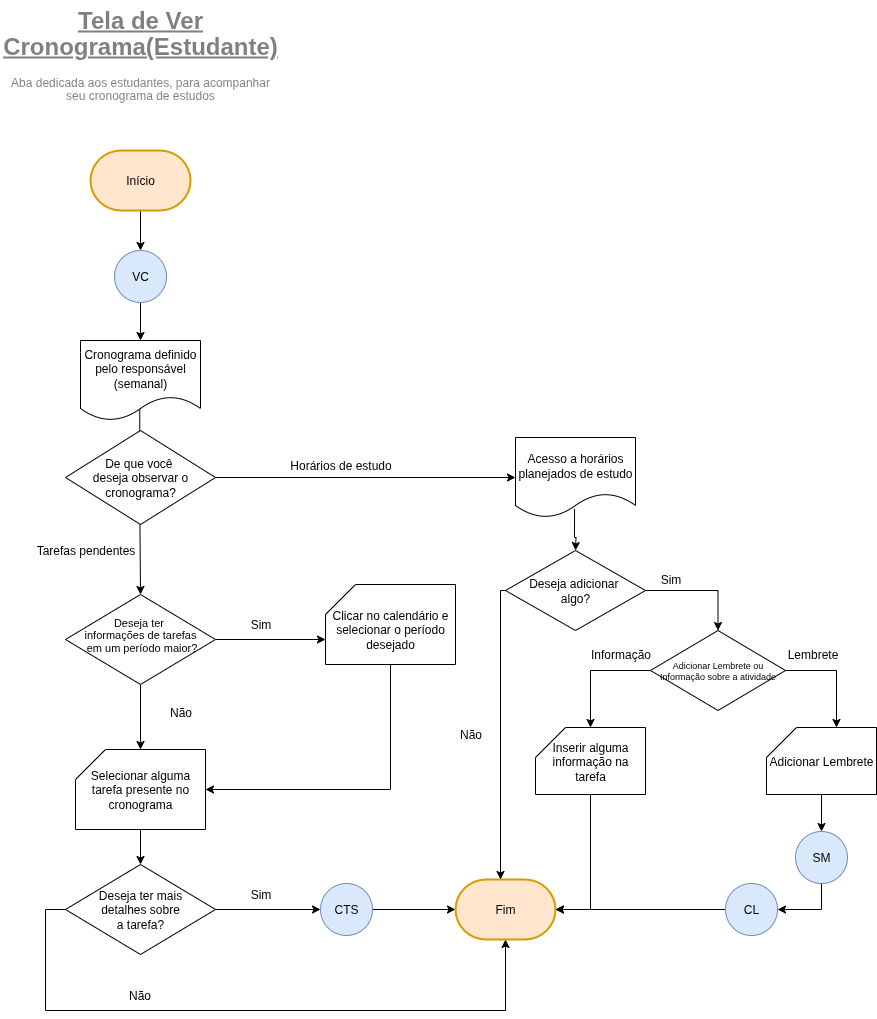

The diagram above was exported from draw.io. Its source (the exported page's mxGraphModel, read from the mxfile embedded in the PNG):
<mxGraphModel dx="1366" dy="848" grid="1" gridSize="10" guides="1" tooltips="1" connect="1" arrows="1" fold="1" page="1" pageScale="1" pageWidth="827" pageHeight="1169" math="0" shadow="0">
  <root>
    <mxCell id="0" />
    <mxCell id="1" parent="0" />
    <mxCell id="6EjJlk2qCG1rf-Q1tZ-9-1" value="&lt;div style=&quot;line-height: 70%;&quot;&gt;&lt;h1 style=&quot;margin-top: 0px; line-height: 70%;&quot;&gt;&lt;span style=&quot;background-color: transparent; color: light-dark(rgb(0, 0, 0), rgb(255, 255, 255));&quot;&gt;&lt;u style=&quot;line-height: 110%;&quot;&gt;Tela de Ver Cronograma(Estudante)&lt;/u&gt;&lt;/span&gt;&lt;/h1&gt;&lt;p style=&quot;margin-top: 0px; line-height: 110%;&quot;&gt;Aba dedicada aos estudantes, para acompanhar seu cronograma de estudos&lt;/p&gt;&lt;/div&gt;" style="text;html=1;whiteSpace=wrap;overflow=hidden;rounded=0;align=center;textOpacity=50;" parent="1" vertex="1">
      <mxGeometry x="25" y="50" width="280" height="100" as="geometry" />
    </mxCell>
    <mxCell id="bQ9i13GM9nksSB-IDTxa-2" style="edgeStyle=orthogonalEdgeStyle;rounded=0;orthogonalLoop=1;jettySize=auto;html=1;exitX=0.5;exitY=1;exitDx=0;exitDy=0;exitPerimeter=0;entryX=0.5;entryY=0;entryDx=0;entryDy=0;fontColor=#000000;" parent="1" source="bQ9i13GM9nksSB-IDTxa-1" target="owBILg2O2qDbM-UaGT6z-1" edge="1">
      <mxGeometry relative="1" as="geometry">
        <mxPoint x="165.09523809523807" y="300" as="targetPoint" />
      </mxGeometry>
    </mxCell>
    <mxCell id="bQ9i13GM9nksSB-IDTxa-1" value="Início" style="strokeWidth=2;html=1;shape=mxgraph.flowchart.terminator;whiteSpace=wrap;strokeColor=#d79b00;align=center;verticalAlign=middle;fontFamily=Helvetica;fontSize=12;fontColor=#000000;labelBackgroundColor=none;fillColor=#ffe6cc;" parent="1" vertex="1">
      <mxGeometry x="115" y="200" width="100" height="60" as="geometry" />
    </mxCell>
    <mxCell id="29FKheJxAq1S0ATvBwI3-1" style="edgeStyle=orthogonalEdgeStyle;rounded=0;orthogonalLoop=1;jettySize=auto;html=1;exitX=0.5;exitY=1;exitDx=0;exitDy=0;entryX=0.5;entryY=0;entryDx=0;entryDy=0;" parent="1" source="owBILg2O2qDbM-UaGT6z-1" target="0D_mSk78pJB9l_eHPzJf-1" edge="1">
      <mxGeometry relative="1" as="geometry">
        <mxPoint x="165" y="390" as="targetPoint" />
      </mxGeometry>
    </mxCell>
    <mxCell id="owBILg2O2qDbM-UaGT6z-1" value="VC" style="ellipse;whiteSpace=wrap;html=1;aspect=fixed;strokeColor=#6c8ebf;align=center;verticalAlign=middle;fontFamily=Helvetica;fontSize=12;fillColor=#dae8fc;fontColor=#000000;" parent="1" vertex="1">
      <mxGeometry x="139" y="300" width="52" height="52" as="geometry" />
    </mxCell>
    <mxCell id="6Gu5H6tqkU6MMLgFwi7U-3" style="edgeStyle=orthogonalEdgeStyle;rounded=0;orthogonalLoop=1;jettySize=auto;html=1;exitX=0.494;exitY=0.828;exitDx=0;exitDy=0;entryX=0.5;entryY=0;entryDx=0;entryDy=0;exitPerimeter=0;" parent="1" source="0D_mSk78pJB9l_eHPzJf-1" target="6Gu5H6tqkU6MMLgFwi7U-2" edge="1">
      <mxGeometry relative="1" as="geometry">
        <mxPoint x="165" y="450" as="sourcePoint" />
      </mxGeometry>
    </mxCell>
    <mxCell id="1swsnLYHnuIKV2pjYaJC-7" style="edgeStyle=orthogonalEdgeStyle;rounded=0;orthogonalLoop=1;jettySize=auto;html=1;exitX=0.5;exitY=1;exitDx=0;exitDy=0;exitPerimeter=0;entryX=0.5;entryY=0;entryDx=0;entryDy=0;" parent="1" source="1swsnLYHnuIKV2pjYaJC-6" target="1swsnLYHnuIKV2pjYaJC-8" edge="1">
      <mxGeometry relative="1" as="geometry">
        <mxPoint x="165.09523809523807" y="934" as="targetPoint" />
      </mxGeometry>
    </mxCell>
    <mxCell id="1swsnLYHnuIKV2pjYaJC-6" value="Selecionar alguma tarefa presente no cronograma" style="shape=card;whiteSpace=wrap;html=1;" parent="1" vertex="1">
      <mxGeometry x="100" y="799" width="130" height="80" as="geometry" />
    </mxCell>
    <mxCell id="1swsnLYHnuIKV2pjYaJC-9" style="edgeStyle=orthogonalEdgeStyle;rounded=0;orthogonalLoop=1;jettySize=auto;html=1;exitX=1;exitY=0.5;exitDx=0;exitDy=0;entryX=0;entryY=0.5;entryDx=0;entryDy=0;strokeColor=light-dark(#000000,#00FF00);" parent="1" source="1swsnLYHnuIKV2pjYaJC-8" target="aibBtOkTtebTtGwuYd5T-1" edge="1">
      <mxGeometry relative="1" as="geometry">
        <mxPoint x="345" y="959.3333333333333" as="targetPoint" />
      </mxGeometry>
    </mxCell>
    <mxCell id="XX7ySXkQfrkKCMWv8wJd-2" value="" style="edgeStyle=orthogonalEdgeStyle;rounded=0;orthogonalLoop=1;jettySize=auto;html=1;exitX=0;exitY=0.5;exitDx=0;exitDy=0;entryX=0.5;entryY=1;entryDx=0;entryDy=0;entryPerimeter=0;strokeColor=light-dark(#000000,#FF0000);" parent="1" source="1swsnLYHnuIKV2pjYaJC-8" target="wF_bswXieLc2LJnz2JsH-1" edge="1">
      <mxGeometry relative="1" as="geometry">
        <mxPoint x="530" y="1070" as="targetPoint" />
        <Array as="points">
          <mxPoint x="70" y="959" />
          <mxPoint x="70" y="1060" />
          <mxPoint x="530" y="1060" />
        </Array>
      </mxGeometry>
    </mxCell>
    <mxCell id="1swsnLYHnuIKV2pjYaJC-8" value="Deseja ter mais&lt;div&gt;&amp;nbsp;detalhes sobre&amp;nbsp;&lt;/div&gt;&lt;div&gt;a tarefa?&lt;/div&gt;" style="rhombus;whiteSpace=wrap;html=1;" parent="1" vertex="1">
      <mxGeometry x="90" y="914" width="150" height="90" as="geometry" />
    </mxCell>
    <mxCell id="6Gu5H6tqkU6MMLgFwi7U-10" style="edgeStyle=orthogonalEdgeStyle;rounded=0;orthogonalLoop=1;jettySize=auto;html=1;exitX=1;exitY=0.5;exitDx=0;exitDy=0;entryX=0;entryY=0.5;entryDx=0;entryDy=0;entryPerimeter=0;fontColor=#000000;" parent="1" source="aibBtOkTtebTtGwuYd5T-1" target="wF_bswXieLc2LJnz2JsH-1" edge="1">
      <mxGeometry relative="1" as="geometry">
        <mxPoint x="480" y="958.6896551724137" as="targetPoint" />
      </mxGeometry>
    </mxCell>
    <mxCell id="aibBtOkTtebTtGwuYd5T-1" value="CTS" style="ellipse;whiteSpace=wrap;html=1;aspect=fixed;strokeColor=#6c8ebf;align=center;verticalAlign=middle;fontFamily=Helvetica;fontSize=12;fillColor=#dae8fc;fontColor=#000000;" parent="1" vertex="1">
      <mxGeometry x="345" y="933" width="52" height="52" as="geometry" />
    </mxCell>
    <mxCell id="6Gu5H6tqkU6MMLgFwi7U-4" style="edgeStyle=orthogonalEdgeStyle;rounded=0;orthogonalLoop=1;jettySize=auto;html=1;exitX=1;exitY=0.5;exitDx=0;exitDy=0;entryX=0;entryY=0;entryDx=0;entryDy=55;entryPerimeter=0;strokeColor=light-dark(#000000,#00FF00);" parent="1" source="6Gu5H6tqkU6MMLgFwi7U-2" target="6Gu5H6tqkU6MMLgFwi7U-5" edge="1">
      <mxGeometry relative="1" as="geometry">
        <mxPoint x="335" y="689.3333333333333" as="targetPoint" />
      </mxGeometry>
    </mxCell>
    <mxCell id="0D_mSk78pJB9l_eHPzJf-2" value="" style="edgeStyle=orthogonalEdgeStyle;rounded=0;orthogonalLoop=1;jettySize=auto;html=1;exitX=0.5;exitY=1;exitDx=0;exitDy=0;entryX=0.5;entryY=0;entryDx=0;entryDy=0;entryPerimeter=0;strokeColor=light-dark(#000000,#FF0000);" parent="1" source="6Gu5H6tqkU6MMLgFwi7U-2" target="1swsnLYHnuIKV2pjYaJC-6" edge="1">
      <mxGeometry relative="1" as="geometry">
        <mxPoint x="165" y="790" as="targetPoint" />
      </mxGeometry>
    </mxCell>
    <mxCell id="6Gu5H6tqkU6MMLgFwi7U-2" value="&lt;div style=&quot;line-height: 110%;&quot;&gt;Deseja ter&amp;nbsp;&lt;div&gt;informa&lt;span style=&quot;background-color: transparent; color: light-dark(rgb(0, 0, 0), rgb(255, 255, 255));&quot;&gt;ções&amp;nbsp;&lt;/span&gt;&lt;span style=&quot;background-color: transparent; color: light-dark(rgb(0, 0, 0), rgb(255, 255, 255));&quot;&gt;de tarefas&lt;/span&gt;&lt;/div&gt;&lt;div&gt;&lt;span style=&quot;background-color: transparent; color: light-dark(rgb(0, 0, 0), rgb(255, 255, 255));&quot;&gt;&amp;nbsp;em um&amp;nbsp;&lt;/span&gt;&lt;span style=&quot;background-color: transparent; color: light-dark(rgb(0, 0, 0), rgb(255, 255, 255));&quot;&gt;período maior?&lt;/span&gt;&lt;/div&gt;&lt;/div&gt;" style="rhombus;whiteSpace=wrap;html=1;fontSize=11;spacingTop=-10;spacing=2;" parent="1" vertex="1">
      <mxGeometry x="90" y="644" width="150" height="90" as="geometry" />
    </mxCell>
    <mxCell id="6Gu5H6tqkU6MMLgFwi7U-5" value="Clicar no calendário e selecionar o período desejado" style="shape=card;whiteSpace=wrap;html=1;spacingTop=9;" parent="1" vertex="1">
      <mxGeometry x="350" y="634" width="130" height="80" as="geometry" />
    </mxCell>
    <mxCell id="6Gu5H6tqkU6MMLgFwi7U-7" style="edgeStyle=orthogonalEdgeStyle;rounded=0;orthogonalLoop=1;jettySize=auto;html=1;exitX=0.5;exitY=1;exitDx=0;exitDy=0;exitPerimeter=0;entryX=1;entryY=0.5;entryDx=0;entryDy=0;entryPerimeter=0;" parent="1" source="6Gu5H6tqkU6MMLgFwi7U-5" target="1swsnLYHnuIKV2pjYaJC-6" edge="1">
      <mxGeometry relative="1" as="geometry" />
    </mxCell>
    <mxCell id="6Gu5H6tqkU6MMLgFwi7U-8" value="Não" style="text;html=1;align=center;verticalAlign=middle;resizable=0;points=[];autosize=1;strokeColor=none;fillColor=none;" parent="1" vertex="1">
      <mxGeometry x="180" y="747" width="50" height="30" as="geometry" />
    </mxCell>
    <mxCell id="6Gu5H6tqkU6MMLgFwi7U-9" value="Sim" style="text;html=1;align=center;verticalAlign=middle;resizable=0;points=[];autosize=1;strokeColor=none;fillColor=none;" parent="1" vertex="1">
      <mxGeometry x="265" y="659" width="40" height="30" as="geometry" />
    </mxCell>
    <mxCell id="wF_bswXieLc2LJnz2JsH-1" value="Fim" style="strokeWidth=2;html=1;shape=mxgraph.flowchart.terminator;whiteSpace=wrap;strokeColor=#d79b00;align=center;verticalAlign=middle;fontFamily=Helvetica;fontSize=12;fontColor=#000000;labelBackgroundColor=none;fillColor=#ffe6cc;" parent="1" vertex="1">
      <mxGeometry x="480" y="929" width="100" height="60" as="geometry" />
    </mxCell>
    <mxCell id="YdsuVIPMseFbtvFclK2u-2" style="edgeStyle=orthogonalEdgeStyle;rounded=0;orthogonalLoop=1;jettySize=auto;html=1;exitX=1;exitY=0.5;exitDx=0;exitDy=0;entryX=0;entryY=0.5;entryDx=0;entryDy=0;" parent="1" source="YdsuVIPMseFbtvFclK2u-1" target="km5RlR5kRD46d_rXUTd7-1" edge="1">
      <mxGeometry relative="1" as="geometry">
        <mxPoint x="540" y="527" as="targetPoint" />
      </mxGeometry>
    </mxCell>
    <mxCell id="YdsuVIPMseFbtvFclK2u-1" value="De que você&amp;nbsp;&lt;div&gt;deseja observar o cronograma&lt;span style=&quot;background-color: transparent; color: light-dark(rgb(0, 0, 0), rgb(255, 255, 255));&quot;&gt;?&lt;/span&gt;&lt;/div&gt;" style="rhombus;whiteSpace=wrap;html=1;" parent="1" vertex="1">
      <mxGeometry x="90" y="480" width="150" height="94" as="geometry" />
    </mxCell>
    <mxCell id="YdsuVIPMseFbtvFclK2u-3" value="Tarefas pendentes" style="text;html=1;align=center;verticalAlign=middle;resizable=0;points=[];autosize=1;strokeColor=none;fillColor=none;" parent="1" vertex="1">
      <mxGeometry x="50" y="585" width="120" height="30" as="geometry" />
    </mxCell>
    <mxCell id="YdsuVIPMseFbtvFclK2u-4" value="Horários de estudo" style="text;html=1;align=center;verticalAlign=middle;resizable=0;points=[];autosize=1;strokeColor=none;fillColor=none;" parent="1" vertex="1">
      <mxGeometry x="305" y="500" width="120" height="30" as="geometry" />
    </mxCell>
    <mxCell id="YdsuVIPMseFbtvFclK2u-7" style="edgeStyle=orthogonalEdgeStyle;rounded=0;orthogonalLoop=1;jettySize=auto;html=1;exitX=0.492;exitY=0.893;exitDx=0;exitDy=0;exitPerimeter=0;" parent="1" source="km5RlR5kRD46d_rXUTd7-1" edge="1">
      <mxGeometry relative="1" as="geometry">
        <mxPoint x="600" y="600" as="targetPoint" />
        <mxPoint x="600" y="557" as="sourcePoint" />
      </mxGeometry>
    </mxCell>
    <mxCell id="QhFQp7KyyQ1H61vQJuFh-2" style="edgeStyle=orthogonalEdgeStyle;rounded=0;orthogonalLoop=1;jettySize=auto;html=1;exitX=0;exitY=0.5;exitDx=0;exitDy=0;entryX=0.5;entryY=0;entryDx=0;entryDy=0;entryPerimeter=0;" parent="1" source="wBWZHBbHaBjcxptyQQes-2" target="QhFQp7KyyQ1H61vQJuFh-3" edge="1">
      <mxGeometry relative="1" as="geometry">
        <mxPoint x="600.2222222222222" y="730" as="targetPoint" />
      </mxGeometry>
    </mxCell>
    <mxCell id="QhFQp7KyyQ1H61vQJuFh-6" style="edgeStyle=orthogonalEdgeStyle;rounded=0;orthogonalLoop=1;jettySize=auto;html=1;exitX=1;exitY=0.5;exitDx=0;exitDy=0;entryX=0.5;entryY=0;entryDx=0;entryDy=0;strokeColor=light-dark(#000000,#00FF00);" parent="1" source="YdsuVIPMseFbtvFclK2u-8" target="wBWZHBbHaBjcxptyQQes-2" edge="1">
      <mxGeometry relative="1" as="geometry">
        <mxPoint x="790" y="620" as="targetPoint" />
      </mxGeometry>
    </mxCell>
    <mxCell id="YdsuVIPMseFbtvFclK2u-8" value="Deseja adicionar&amp;nbsp;&lt;div&gt;algo?&lt;/div&gt;" style="rhombus;whiteSpace=wrap;html=1;" parent="1" vertex="1">
      <mxGeometry x="530" y="600" width="140" height="80" as="geometry" />
    </mxCell>
    <mxCell id="QhFQp7KyyQ1H61vQJuFh-1" style="edgeStyle=orthogonalEdgeStyle;rounded=0;orthogonalLoop=1;jettySize=auto;html=1;exitX=0.5;exitY=1;exitDx=0;exitDy=0;" parent="1" source="YdsuVIPMseFbtvFclK2u-8" target="YdsuVIPMseFbtvFclK2u-8" edge="1">
      <mxGeometry relative="1" as="geometry" />
    </mxCell>
    <mxCell id="uHNCjGoC_RqzJwmRtI0F-2" style="edgeStyle=orthogonalEdgeStyle;rounded=0;orthogonalLoop=1;jettySize=auto;html=1;exitX=0;exitY=0.5;exitDx=0;exitDy=0;strokeColor=light-dark(#000000,#FF0000);" parent="1" source="YdsuVIPMseFbtvFclK2u-8" target="wF_bswXieLc2LJnz2JsH-1" edge="1">
      <mxGeometry relative="1" as="geometry">
        <Array as="points">
          <mxPoint x="525" y="640" />
        </Array>
      </mxGeometry>
    </mxCell>
    <mxCell id="QhFQp7KyyQ1H61vQJuFh-3" value="Inserir alguma informação na tarefa" style="shape=card;whiteSpace=wrap;html=1;" parent="1" vertex="1">
      <mxGeometry x="560" y="777" width="110" height="67" as="geometry" />
    </mxCell>
    <mxCell id="WRCZ60MIkI62a_naLDTp-1" value="Lembrete" style="text;html=1;align=center;verticalAlign=middle;resizable=0;points=[];autosize=1;strokeColor=none;fillColor=none;" parent="1" vertex="1">
      <mxGeometry x="802" y="689" width="70" height="30" as="geometry" />
    </mxCell>
    <mxCell id="uHNCjGoC_RqzJwmRtI0F-1" value="SM" style="ellipse;whiteSpace=wrap;html=1;aspect=fixed;strokeColor=#6c8ebf;align=center;verticalAlign=middle;fontFamily=Helvetica;fontSize=12;fillColor=#dae8fc;fontColor=#000000;" parent="1" vertex="1">
      <mxGeometry x="820" y="881" width="52" height="52" as="geometry" />
    </mxCell>
    <mxCell id="uHNCjGoC_RqzJwmRtI0F-3" style="edgeStyle=orthogonalEdgeStyle;rounded=0;orthogonalLoop=1;jettySize=auto;html=1;exitX=0;exitY=0.5;exitDx=0;exitDy=0;entryX=1;entryY=0.5;entryDx=0;entryDy=0;entryPerimeter=0;fontColor=#000000;" parent="1" source="zUf36Dbrv-SUqIqTCvIU-1" target="wF_bswXieLc2LJnz2JsH-1" edge="1">
      <mxGeometry relative="1" as="geometry" />
    </mxCell>
    <mxCell id="XX7ySXkQfrkKCMWv8wJd-3" value="Não" style="text;html=1;align=center;verticalAlign=middle;resizable=0;points=[];autosize=1;strokeColor=none;fillColor=none;" parent="1" vertex="1">
      <mxGeometry x="139" y="1030" width="50" height="30" as="geometry" />
    </mxCell>
    <mxCell id="XX7ySXkQfrkKCMWv8wJd-4" value="Sim" style="text;html=1;align=center;verticalAlign=middle;resizable=0;points=[];autosize=1;strokeColor=none;fillColor=none;" parent="1" vertex="1">
      <mxGeometry x="265" y="929" width="40" height="30" as="geometry" />
    </mxCell>
    <mxCell id="wBWZHBbHaBjcxptyQQes-2" value="Adicionar Lembrete ou Informação sobre a atividade" style="rhombus;whiteSpace=wrap;html=1;fontSize=9;verticalAlign=middle;align=center;labelPosition=center;verticalLabelPosition=middle;" parent="1" vertex="1">
      <mxGeometry x="675" y="680" width="135" height="80" as="geometry" />
    </mxCell>
    <mxCell id="wBWZHBbHaBjcxptyQQes-3" style="edgeStyle=orthogonalEdgeStyle;rounded=0;orthogonalLoop=1;jettySize=auto;html=1;exitX=1;exitY=0.5;exitDx=0;exitDy=0;entryX=0;entryY=0;entryDx=70;entryDy=0;entryPerimeter=0;" parent="1" source="wBWZHBbHaBjcxptyQQes-2" target="wBWZHBbHaBjcxptyQQes-4" edge="1">
      <mxGeometry relative="1" as="geometry">
        <mxPoint x="920" y="787" as="targetPoint" />
        <mxPoint x="980" y="730" as="sourcePoint" />
      </mxGeometry>
    </mxCell>
    <mxCell id="wBWZHBbHaBjcxptyQQes-6" value="" style="edgeStyle=orthogonalEdgeStyle;rounded=0;orthogonalLoop=1;jettySize=auto;html=1;" parent="1" source="wBWZHBbHaBjcxptyQQes-4" target="uHNCjGoC_RqzJwmRtI0F-1" edge="1">
      <mxGeometry relative="1" as="geometry" />
    </mxCell>
    <mxCell id="wBWZHBbHaBjcxptyQQes-4" value="Adicionar Lembrete" style="shape=card;whiteSpace=wrap;html=1;" parent="1" vertex="1">
      <mxGeometry x="791" y="777" width="110" height="67" as="geometry" />
    </mxCell>
    <mxCell id="wBWZHBbHaBjcxptyQQes-5" style="edgeStyle=orthogonalEdgeStyle;rounded=0;orthogonalLoop=1;jettySize=auto;html=1;exitX=0.5;exitY=1;exitDx=0;exitDy=0;entryX=1;entryY=0.5;entryDx=0;entryDy=0;entryPerimeter=0;exitPerimeter=0;" parent="1" source="QhFQp7KyyQ1H61vQJuFh-3" target="wF_bswXieLc2LJnz2JsH-1" edge="1">
      <mxGeometry relative="1" as="geometry">
        <mxPoint x="620" y="903" as="targetPoint" />
        <mxPoint x="620" y="860" as="sourcePoint" />
      </mxGeometry>
    </mxCell>
    <mxCell id="wBWZHBbHaBjcxptyQQes-7" value="Informação" style="text;html=1;align=center;verticalAlign=middle;resizable=0;points=[];autosize=1;strokeColor=none;fillColor=none;" parent="1" vertex="1">
      <mxGeometry x="605" y="689" width="80" height="30" as="geometry" />
    </mxCell>
    <mxCell id="wBWZHBbHaBjcxptyQQes-9" value="Sim" style="text;html=1;align=center;verticalAlign=middle;resizable=0;points=[];autosize=1;strokeColor=none;fillColor=none;" parent="1" vertex="1">
      <mxGeometry x="675" y="614" width="40" height="30" as="geometry" />
    </mxCell>
    <mxCell id="wBWZHBbHaBjcxptyQQes-10" value="Não" style="text;html=1;align=center;verticalAlign=middle;resizable=0;points=[];autosize=1;strokeColor=none;fillColor=none;" parent="1" vertex="1">
      <mxGeometry x="470" y="769" width="50" height="30" as="geometry" />
    </mxCell>
    <mxCell id="zUf36Dbrv-SUqIqTCvIU-2" value="" style="edgeStyle=orthogonalEdgeStyle;rounded=0;orthogonalLoop=1;jettySize=auto;html=1;exitX=0.5;exitY=1;exitDx=0;exitDy=0;entryX=1;entryY=0.5;entryDx=0;entryDy=0;entryPerimeter=0;fontColor=#000000;" parent="1" source="uHNCjGoC_RqzJwmRtI0F-1" target="zUf36Dbrv-SUqIqTCvIU-1" edge="1">
      <mxGeometry relative="1" as="geometry">
        <mxPoint x="846" y="933" as="sourcePoint" />
        <mxPoint x="580" y="959" as="targetPoint" />
      </mxGeometry>
    </mxCell>
    <mxCell id="zUf36Dbrv-SUqIqTCvIU-1" value="CL" style="ellipse;whiteSpace=wrap;html=1;aspect=fixed;strokeColor=#6c8ebf;align=center;verticalAlign=middle;fontFamily=Helvetica;fontSize=12;fillColor=#dae8fc;fontColor=#000000;" parent="1" vertex="1">
      <mxGeometry x="750" y="933" width="52" height="52" as="geometry" />
    </mxCell>
    <mxCell id="km5RlR5kRD46d_rXUTd7-1" value="Acesso a horários planejados de estudo" style="shape=document;whiteSpace=wrap;html=1;boundedLbl=1;" parent="1" vertex="1">
      <mxGeometry x="540" y="487" width="120" height="80" as="geometry" />
    </mxCell>
    <mxCell id="0D_mSk78pJB9l_eHPzJf-1" value="&lt;div&gt;Cronograma definido pelo responsável&lt;/div&gt;&lt;div&gt;(semanal)&lt;/div&gt;" style="shape=document;whiteSpace=wrap;html=1;boundedLbl=1;" parent="1" vertex="1">
      <mxGeometry x="105" y="390" width="120" height="80" as="geometry" />
    </mxCell>
  </root>
</mxGraphModel>